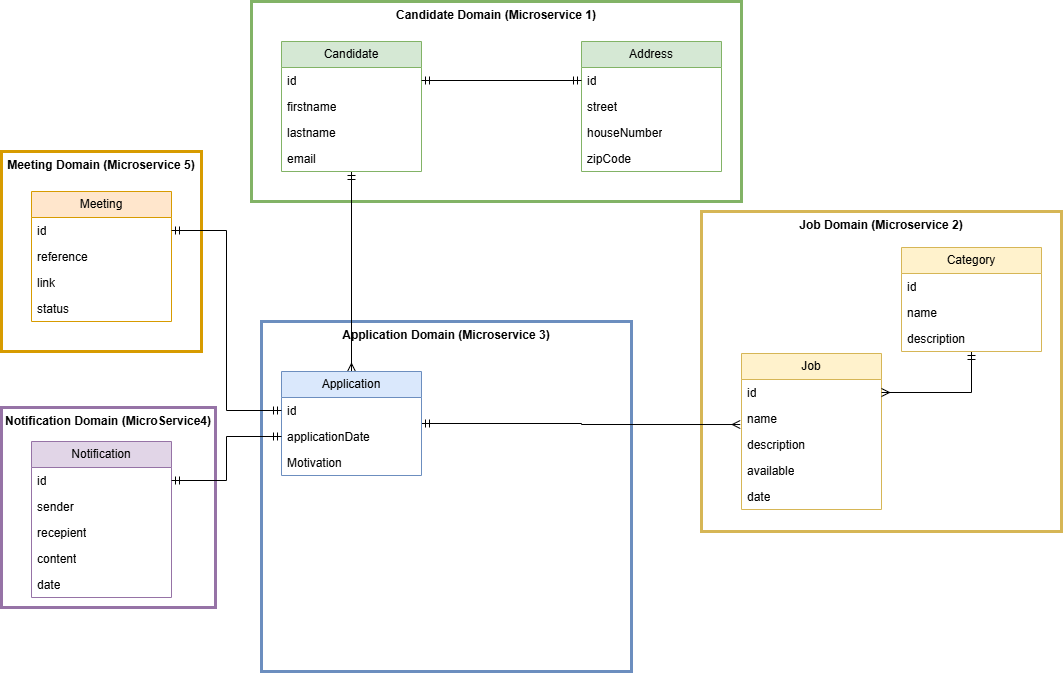

The diagram above was exported from draw.io. Its source (the exported page's mxGraphModel, read from the mxfile embedded in the PNG):
<mxGraphModel dx="1268" dy="879" grid="0" gridSize="10" guides="0" tooltips="1" connect="0" arrows="0" fold="1" page="0" pageScale="1" pageWidth="1169" pageHeight="827" math="0" shadow="0">
  <root>
    <mxCell id="QaSKw-nrApPyZHBpUXGP-0" />
    <mxCell id="QaSKw-nrApPyZHBpUXGP-1" parent="QaSKw-nrApPyZHBpUXGP-0" />
    <mxCell id="tCyhS_AfBA6SBSUrJkXq-4" parent="QaSKw-nrApPyZHBpUXGP-1" style="rounded=0;whiteSpace=wrap;html=1;fillColor=none;strokeColor=#9673a6;strokeWidth=3;verticalAlign=top;" value="&lt;b&gt;Notification Domain (MicroService4)&lt;/b&gt;" vertex="1">
      <mxGeometry height="200" width="214" x="-210" y="236" as="geometry" />
    </mxCell>
    <mxCell id="tCyhS_AfBA6SBSUrJkXq-3" parent="QaSKw-nrApPyZHBpUXGP-1" style="rounded=0;whiteSpace=wrap;html=1;fillColor=none;strokeColor=#d79b00;strokeWidth=3;verticalAlign=top;" value="&lt;b&gt;Meeting Domain (Microservice 5)&lt;/b&gt;" vertex="1">
      <mxGeometry height="200" width="200" x="-210" y="-20" as="geometry" />
    </mxCell>
    <mxCell id="tCyhS_AfBA6SBSUrJkXq-2" parent="QaSKw-nrApPyZHBpUXGP-1" style="rounded=0;whiteSpace=wrap;html=1;fillColor=none;strokeColor=#d6b656;strokeWidth=3;verticalAlign=top;" value="&lt;b&gt;Job Domain (Microservice 2)&lt;/b&gt;" vertex="1">
      <mxGeometry height="320" width="360" x="490" y="40" as="geometry" />
    </mxCell>
    <mxCell id="tCyhS_AfBA6SBSUrJkXq-1" parent="QaSKw-nrApPyZHBpUXGP-1" style="rounded=0;whiteSpace=wrap;html=1;fillColor=none;strokeColor=#6c8ebf;strokeWidth=3;verticalAlign=top;" value="&lt;b&gt;Application Domain (Microservice 3)&lt;/b&gt;" vertex="1">
      <mxGeometry height="350" width="370" x="50" y="150" as="geometry" />
    </mxCell>
    <mxCell id="tCyhS_AfBA6SBSUrJkXq-0" parent="QaSKw-nrApPyZHBpUXGP-1" style="rounded=0;whiteSpace=wrap;html=1;fillColor=none;strokeColor=#82b366;strokeWidth=3;verticalAlign=top;" value="&lt;b&gt;Candidate Domain (Microservice 1)&lt;/b&gt;" vertex="1">
      <mxGeometry height="200" width="490" x="40" y="-170" as="geometry" />
    </mxCell>
    <mxCell id="QaSKw-nrApPyZHBpUXGP-2" edge="1" parent="QaSKw-nrApPyZHBpUXGP-1" source="QaSKw-nrApPyZHBpUXGP-3" style="edgeStyle=orthogonalEdgeStyle;rounded=0;orthogonalLoop=1;jettySize=auto;html=1;entryX=0.5;entryY=0;entryDx=0;entryDy=0;endArrow=ERmany;endFill=0;startArrow=ERmandOne;startFill=0;" target="QaSKw-nrApPyZHBpUXGP-9">
      <mxGeometry relative="1" as="geometry" />
    </mxCell>
    <mxCell id="QaSKw-nrApPyZHBpUXGP-3" parent="QaSKw-nrApPyZHBpUXGP-1" style="swimlane;fontStyle=0;childLayout=stackLayout;horizontal=1;startSize=26;fillColor=#d5e8d4;horizontalStack=0;resizeParent=1;resizeParentMax=0;resizeLast=0;collapsible=1;marginBottom=0;whiteSpace=wrap;html=1;strokeColor=#82b366;" value="Candidate" vertex="1">
      <mxGeometry height="130" width="140" x="70" y="-130" as="geometry" />
    </mxCell>
    <mxCell id="QaSKw-nrApPyZHBpUXGP-4" parent="QaSKw-nrApPyZHBpUXGP-3" style="text;strokeColor=none;fillColor=none;align=left;verticalAlign=top;spacingLeft=4;spacingRight=4;overflow=hidden;rotatable=0;points=[[0,0.5],[1,0.5]];portConstraint=eastwest;whiteSpace=wrap;html=1;" value="id" vertex="1">
      <mxGeometry height="26" width="140" y="26" as="geometry" />
    </mxCell>
    <mxCell id="QaSKw-nrApPyZHBpUXGP-5" parent="QaSKw-nrApPyZHBpUXGP-3" style="text;strokeColor=none;fillColor=none;align=left;verticalAlign=top;spacingLeft=4;spacingRight=4;overflow=hidden;rotatable=0;points=[[0,0.5],[1,0.5]];portConstraint=eastwest;whiteSpace=wrap;html=1;" value="firstname" vertex="1">
      <mxGeometry height="26" width="140" y="52" as="geometry" />
    </mxCell>
    <mxCell id="QaSKw-nrApPyZHBpUXGP-6" parent="QaSKw-nrApPyZHBpUXGP-3" style="text;strokeColor=none;fillColor=none;align=left;verticalAlign=top;spacingLeft=4;spacingRight=4;overflow=hidden;rotatable=0;points=[[0,0.5],[1,0.5]];portConstraint=eastwest;whiteSpace=wrap;html=1;" value="lastname" vertex="1">
      <mxGeometry height="26" width="140" y="78" as="geometry" />
    </mxCell>
    <mxCell id="QaSKw-nrApPyZHBpUXGP-7" parent="QaSKw-nrApPyZHBpUXGP-3" style="text;strokeColor=none;fillColor=none;align=left;verticalAlign=top;spacingLeft=4;spacingRight=4;overflow=hidden;rotatable=0;points=[[0,0.5],[1,0.5]];portConstraint=eastwest;whiteSpace=wrap;html=1;" value="email" vertex="1">
      <mxGeometry height="26" width="140" y="104" as="geometry" />
    </mxCell>
    <mxCell id="QaSKw-nrApPyZHBpUXGP-8" edge="1" parent="QaSKw-nrApPyZHBpUXGP-1" source="QaSKw-nrApPyZHBpUXGP-9" style="edgeStyle=orthogonalEdgeStyle;rounded=0;orthogonalLoop=1;jettySize=auto;html=1;entryX=-0.009;entryY=0.731;entryDx=0;entryDy=0;endArrow=ERmany;endFill=0;startArrow=ERmandOne;startFill=0;entryPerimeter=0;" target="QaSKw-nrApPyZHBpUXGP-15">
      <mxGeometry relative="1" as="geometry">
        <mxPoint x="240" y="419" as="targetPoint" />
      </mxGeometry>
    </mxCell>
    <mxCell id="QaSKw-nrApPyZHBpUXGP-9" parent="QaSKw-nrApPyZHBpUXGP-1" style="swimlane;fontStyle=0;childLayout=stackLayout;horizontal=1;startSize=26;fillColor=#dae8fc;horizontalStack=0;resizeParent=1;resizeParentMax=0;resizeLast=0;collapsible=1;marginBottom=0;whiteSpace=wrap;html=1;strokeColor=#6c8ebf;" value="Application" vertex="1">
      <mxGeometry height="104" width="140" x="70" y="200" as="geometry" />
    </mxCell>
    <mxCell id="QaSKw-nrApPyZHBpUXGP-10" parent="QaSKw-nrApPyZHBpUXGP-9" style="text;strokeColor=none;fillColor=none;align=left;verticalAlign=top;spacingLeft=4;spacingRight=4;overflow=hidden;rotatable=0;points=[[0,0.5],[1,0.5]];portConstraint=eastwest;whiteSpace=wrap;html=1;" value="id" vertex="1">
      <mxGeometry height="26" width="140" y="26" as="geometry" />
    </mxCell>
    <mxCell id="QaSKw-nrApPyZHBpUXGP-11" parent="QaSKw-nrApPyZHBpUXGP-9" style="text;strokeColor=none;fillColor=none;align=left;verticalAlign=top;spacingLeft=4;spacingRight=4;overflow=hidden;rotatable=0;points=[[0,0.5],[1,0.5]];portConstraint=eastwest;whiteSpace=wrap;html=1;" value="applicationDate" vertex="1">
      <mxGeometry height="26" width="140" y="52" as="geometry" />
    </mxCell>
    <mxCell id="QaSKw-nrApPyZHBpUXGP-12" parent="QaSKw-nrApPyZHBpUXGP-9" style="text;strokeColor=none;fillColor=none;align=left;verticalAlign=top;spacingLeft=4;spacingRight=4;overflow=hidden;rotatable=0;points=[[0,0.5],[1,0.5]];portConstraint=eastwest;whiteSpace=wrap;html=1;" value="Motivation" vertex="1">
      <mxGeometry height="26" width="140" y="78" as="geometry" />
    </mxCell>
    <mxCell id="QaSKw-nrApPyZHBpUXGP-13" parent="QaSKw-nrApPyZHBpUXGP-1" style="swimlane;fontStyle=0;childLayout=stackLayout;horizontal=1;startSize=26;fillColor=#fff2cc;horizontalStack=0;resizeParent=1;resizeParentMax=0;resizeLast=0;collapsible=1;marginBottom=0;whiteSpace=wrap;html=1;strokeColor=#d6b656;" value="Job" vertex="1">
      <mxGeometry height="156" width="140" x="530" y="182" as="geometry" />
    </mxCell>
    <mxCell id="QaSKw-nrApPyZHBpUXGP-14" parent="QaSKw-nrApPyZHBpUXGP-13" style="text;strokeColor=none;fillColor=none;align=left;verticalAlign=top;spacingLeft=4;spacingRight=4;overflow=hidden;rotatable=0;points=[[0,0.5],[1,0.5]];portConstraint=eastwest;whiteSpace=wrap;html=1;" value="id" vertex="1">
      <mxGeometry height="26" width="140" y="26" as="geometry" />
    </mxCell>
    <mxCell id="QaSKw-nrApPyZHBpUXGP-15" parent="QaSKw-nrApPyZHBpUXGP-13" style="text;strokeColor=none;fillColor=none;align=left;verticalAlign=top;spacingLeft=4;spacingRight=4;overflow=hidden;rotatable=0;points=[[0,0.5],[1,0.5]];portConstraint=eastwest;whiteSpace=wrap;html=1;" value="name" vertex="1">
      <mxGeometry height="26" width="140" y="52" as="geometry" />
    </mxCell>
    <mxCell id="QaSKw-nrApPyZHBpUXGP-16" parent="QaSKw-nrApPyZHBpUXGP-13" style="text;strokeColor=none;fillColor=none;align=left;verticalAlign=top;spacingLeft=4;spacingRight=4;overflow=hidden;rotatable=0;points=[[0,0.5],[1,0.5]];portConstraint=eastwest;whiteSpace=wrap;html=1;" value="description" vertex="1">
      <mxGeometry height="26" width="140" y="78" as="geometry" />
    </mxCell>
    <mxCell id="QaSKw-nrApPyZHBpUXGP-17" parent="QaSKw-nrApPyZHBpUXGP-13" style="text;strokeColor=none;fillColor=none;align=left;verticalAlign=top;spacingLeft=4;spacingRight=4;overflow=hidden;rotatable=0;points=[[0,0.5],[1,0.5]];portConstraint=eastwest;whiteSpace=wrap;html=1;" value="available" vertex="1">
      <mxGeometry height="26" width="140" y="104" as="geometry" />
    </mxCell>
    <mxCell id="QaSKw-nrApPyZHBpUXGP-18" parent="QaSKw-nrApPyZHBpUXGP-13" style="text;strokeColor=none;fillColor=none;align=left;verticalAlign=top;spacingLeft=4;spacingRight=4;overflow=hidden;rotatable=0;points=[[0,0.5],[1,0.5]];portConstraint=eastwest;whiteSpace=wrap;html=1;" value="date" vertex="1">
      <mxGeometry height="26" width="140" y="130" as="geometry" />
    </mxCell>
    <mxCell id="QaSKw-nrApPyZHBpUXGP-20" parent="QaSKw-nrApPyZHBpUXGP-1" style="swimlane;fontStyle=0;childLayout=stackLayout;horizontal=1;startSize=26;fillColor=#ffe6cc;horizontalStack=0;resizeParent=1;resizeParentMax=0;resizeLast=0;collapsible=1;marginBottom=0;whiteSpace=wrap;html=1;strokeColor=#d79b00;" value="Meeting" vertex="1">
      <mxGeometry height="130" width="140" x="-180" y="20" as="geometry" />
    </mxCell>
    <mxCell id="QaSKw-nrApPyZHBpUXGP-21" parent="QaSKw-nrApPyZHBpUXGP-20" style="text;strokeColor=none;fillColor=none;align=left;verticalAlign=top;spacingLeft=4;spacingRight=4;overflow=hidden;rotatable=0;points=[[0,0.5],[1,0.5]];portConstraint=eastwest;whiteSpace=wrap;html=1;" value="id" vertex="1">
      <mxGeometry height="26" width="140" y="26" as="geometry" />
    </mxCell>
    <mxCell id="QaSKw-nrApPyZHBpUXGP-22" parent="QaSKw-nrApPyZHBpUXGP-20" style="text;strokeColor=none;fillColor=none;align=left;verticalAlign=top;spacingLeft=4;spacingRight=4;overflow=hidden;rotatable=0;points=[[0,0.5],[1,0.5]];portConstraint=eastwest;whiteSpace=wrap;html=1;" value="reference" vertex="1">
      <mxGeometry height="26" width="140" y="52" as="geometry" />
    </mxCell>
    <mxCell id="QaSKw-nrApPyZHBpUXGP-23" parent="QaSKw-nrApPyZHBpUXGP-20" style="text;strokeColor=none;fillColor=none;align=left;verticalAlign=top;spacingLeft=4;spacingRight=4;overflow=hidden;rotatable=0;points=[[0,0.5],[1,0.5]];portConstraint=eastwest;whiteSpace=wrap;html=1;" value="link" vertex="1">
      <mxGeometry height="26" width="140" y="78" as="geometry" />
    </mxCell>
    <mxCell id="QaSKw-nrApPyZHBpUXGP-24" parent="QaSKw-nrApPyZHBpUXGP-20" style="text;strokeColor=none;fillColor=none;align=left;verticalAlign=top;spacingLeft=4;spacingRight=4;overflow=hidden;rotatable=0;points=[[0,0.5],[1,0.5]];portConstraint=eastwest;whiteSpace=wrap;html=1;" value="status" vertex="1">
      <mxGeometry height="26" width="140" y="104" as="geometry" />
    </mxCell>
    <mxCell id="QaSKw-nrApPyZHBpUXGP-28" parent="QaSKw-nrApPyZHBpUXGP-1" style="swimlane;fontStyle=0;childLayout=stackLayout;horizontal=1;startSize=26;fillColor=#e1d5e7;horizontalStack=0;resizeParent=1;resizeParentMax=0;resizeLast=0;collapsible=1;marginBottom=0;whiteSpace=wrap;html=1;strokeColor=#9673a6;" value="Notification" vertex="1">
      <mxGeometry height="156" width="140" x="-180" y="270" as="geometry" />
    </mxCell>
    <mxCell id="QaSKw-nrApPyZHBpUXGP-29" parent="QaSKw-nrApPyZHBpUXGP-28" style="text;strokeColor=none;fillColor=none;align=left;verticalAlign=top;spacingLeft=4;spacingRight=4;overflow=hidden;rotatable=0;points=[[0,0.5],[1,0.5]];portConstraint=eastwest;whiteSpace=wrap;html=1;" value="id" vertex="1">
      <mxGeometry height="26" width="140" y="26" as="geometry" />
    </mxCell>
    <mxCell id="QaSKw-nrApPyZHBpUXGP-30" parent="QaSKw-nrApPyZHBpUXGP-28" style="text;strokeColor=none;fillColor=none;align=left;verticalAlign=top;spacingLeft=4;spacingRight=4;overflow=hidden;rotatable=0;points=[[0,0.5],[1,0.5]];portConstraint=eastwest;whiteSpace=wrap;html=1;" value="sender" vertex="1">
      <mxGeometry height="26" width="140" y="52" as="geometry" />
    </mxCell>
    <mxCell id="QaSKw-nrApPyZHBpUXGP-31" parent="QaSKw-nrApPyZHBpUXGP-28" style="text;strokeColor=none;fillColor=none;align=left;verticalAlign=top;spacingLeft=4;spacingRight=4;overflow=hidden;rotatable=0;points=[[0,0.5],[1,0.5]];portConstraint=eastwest;whiteSpace=wrap;html=1;" value="recepient" vertex="1">
      <mxGeometry height="26" width="140" y="78" as="geometry" />
    </mxCell>
    <mxCell id="QaSKw-nrApPyZHBpUXGP-32" parent="QaSKw-nrApPyZHBpUXGP-28" style="text;strokeColor=none;fillColor=none;align=left;verticalAlign=top;spacingLeft=4;spacingRight=4;overflow=hidden;rotatable=0;points=[[0,0.5],[1,0.5]];portConstraint=eastwest;whiteSpace=wrap;html=1;" value="content" vertex="1">
      <mxGeometry height="26" width="140" y="104" as="geometry" />
    </mxCell>
    <mxCell id="QaSKw-nrApPyZHBpUXGP-33" parent="QaSKw-nrApPyZHBpUXGP-28" style="text;strokeColor=none;fillColor=none;align=left;verticalAlign=top;spacingLeft=4;spacingRight=4;overflow=hidden;rotatable=0;points=[[0,0.5],[1,0.5]];portConstraint=eastwest;whiteSpace=wrap;html=1;" value="date" vertex="1">
      <mxGeometry height="26" width="140" y="130" as="geometry" />
    </mxCell>
    <mxCell id="QaSKw-nrApPyZHBpUXGP-35" edge="1" parent="QaSKw-nrApPyZHBpUXGP-1" source="QaSKw-nrApPyZHBpUXGP-10" style="edgeStyle=orthogonalEdgeStyle;rounded=0;orthogonalLoop=1;jettySize=auto;html=1;startArrow=ERmandOne;startFill=0;endArrow=ERmandOne;endFill=0;" target="QaSKw-nrApPyZHBpUXGP-21">
      <mxGeometry relative="1" as="geometry" />
    </mxCell>
    <mxCell id="QaSKw-nrApPyZHBpUXGP-36" edge="1" parent="QaSKw-nrApPyZHBpUXGP-1" source="QaSKw-nrApPyZHBpUXGP-37" style="edgeStyle=orthogonalEdgeStyle;rounded=0;orthogonalLoop=1;jettySize=auto;html=1;entryX=1;entryY=0.5;entryDx=0;entryDy=0;endArrow=ERmany;endFill=0;startArrow=ERmandOne;startFill=0;" target="QaSKw-nrApPyZHBpUXGP-14">
      <mxGeometry relative="1" as="geometry" />
    </mxCell>
    <mxCell id="QaSKw-nrApPyZHBpUXGP-37" parent="QaSKw-nrApPyZHBpUXGP-1" style="swimlane;fontStyle=0;childLayout=stackLayout;horizontal=1;startSize=26;fillColor=#fff2cc;horizontalStack=0;resizeParent=1;resizeParentMax=0;resizeLast=0;collapsible=1;marginBottom=0;whiteSpace=wrap;html=1;strokeColor=#d6b656;" value="Category" vertex="1">
      <mxGeometry height="104" width="140" x="690" y="76" as="geometry" />
    </mxCell>
    <mxCell id="QaSKw-nrApPyZHBpUXGP-38" parent="QaSKw-nrApPyZHBpUXGP-37" style="text;strokeColor=none;fillColor=none;align=left;verticalAlign=top;spacingLeft=4;spacingRight=4;overflow=hidden;rotatable=0;points=[[0,0.5],[1,0.5]];portConstraint=eastwest;whiteSpace=wrap;html=1;" value="id" vertex="1">
      <mxGeometry height="26" width="140" y="26" as="geometry" />
    </mxCell>
    <mxCell id="QaSKw-nrApPyZHBpUXGP-39" parent="QaSKw-nrApPyZHBpUXGP-37" style="text;strokeColor=none;fillColor=none;align=left;verticalAlign=top;spacingLeft=4;spacingRight=4;overflow=hidden;rotatable=0;points=[[0,0.5],[1,0.5]];portConstraint=eastwest;whiteSpace=wrap;html=1;" value="name" vertex="1">
      <mxGeometry height="26" width="140" y="52" as="geometry" />
    </mxCell>
    <mxCell id="QaSKw-nrApPyZHBpUXGP-40" parent="QaSKw-nrApPyZHBpUXGP-37" style="text;strokeColor=none;fillColor=none;align=left;verticalAlign=top;spacingLeft=4;spacingRight=4;overflow=hidden;rotatable=0;points=[[0,0.5],[1,0.5]];portConstraint=eastwest;whiteSpace=wrap;html=1;" value="description" vertex="1">
      <mxGeometry height="26" width="140" y="78" as="geometry" />
    </mxCell>
    <mxCell id="QaSKw-nrApPyZHBpUXGP-41" parent="QaSKw-nrApPyZHBpUXGP-1" style="swimlane;fontStyle=0;childLayout=stackLayout;horizontal=1;startSize=26;fillColor=#d5e8d4;horizontalStack=0;resizeParent=1;resizeParentMax=0;resizeLast=0;collapsible=1;marginBottom=0;whiteSpace=wrap;html=1;strokeColor=#82b366;" value="Address" vertex="1">
      <mxGeometry height="130" width="140" x="370" y="-130" as="geometry" />
    </mxCell>
    <mxCell id="QaSKw-nrApPyZHBpUXGP-42" parent="QaSKw-nrApPyZHBpUXGP-41" style="text;strokeColor=none;fillColor=none;align=left;verticalAlign=top;spacingLeft=4;spacingRight=4;overflow=hidden;rotatable=0;points=[[0,0.5],[1,0.5]];portConstraint=eastwest;whiteSpace=wrap;html=1;" value="id" vertex="1">
      <mxGeometry height="26" width="140" y="26" as="geometry" />
    </mxCell>
    <mxCell id="QaSKw-nrApPyZHBpUXGP-43" parent="QaSKw-nrApPyZHBpUXGP-41" style="text;strokeColor=none;fillColor=none;align=left;verticalAlign=top;spacingLeft=4;spacingRight=4;overflow=hidden;rotatable=0;points=[[0,0.5],[1,0.5]];portConstraint=eastwest;whiteSpace=wrap;html=1;" value="street" vertex="1">
      <mxGeometry height="26" width="140" y="52" as="geometry" />
    </mxCell>
    <mxCell id="QaSKw-nrApPyZHBpUXGP-44" parent="QaSKw-nrApPyZHBpUXGP-41" style="text;strokeColor=none;fillColor=none;align=left;verticalAlign=top;spacingLeft=4;spacingRight=4;overflow=hidden;rotatable=0;points=[[0,0.5],[1,0.5]];portConstraint=eastwest;whiteSpace=wrap;html=1;" value="houseNumber" vertex="1">
      <mxGeometry height="26" width="140" y="78" as="geometry" />
    </mxCell>
    <mxCell id="QaSKw-nrApPyZHBpUXGP-45" parent="QaSKw-nrApPyZHBpUXGP-41" style="text;strokeColor=none;fillColor=none;align=left;verticalAlign=top;spacingLeft=4;spacingRight=4;overflow=hidden;rotatable=0;points=[[0,0.5],[1,0.5]];portConstraint=eastwest;whiteSpace=wrap;html=1;" value="zipCode" vertex="1">
      <mxGeometry height="26" width="140" y="104" as="geometry" />
    </mxCell>
    <mxCell id="QaSKw-nrApPyZHBpUXGP-46" edge="1" parent="QaSKw-nrApPyZHBpUXGP-1" source="QaSKw-nrApPyZHBpUXGP-42" style="edgeStyle=orthogonalEdgeStyle;rounded=0;orthogonalLoop=1;jettySize=auto;html=1;entryX=1;entryY=0.5;entryDx=0;entryDy=0;endArrow=ERmandOne;endFill=0;startArrow=ERmandOne;startFill=0;" target="QaSKw-nrApPyZHBpUXGP-4">
      <mxGeometry relative="1" as="geometry" />
    </mxCell>
    <mxCell id="QaSKw-nrApPyZHBpUXGP-47" edge="1" parent="QaSKw-nrApPyZHBpUXGP-1" source="QaSKw-nrApPyZHBpUXGP-11" style="edgeStyle=orthogonalEdgeStyle;rounded=0;orthogonalLoop=1;jettySize=auto;html=1;entryX=1;entryY=0.5;entryDx=0;entryDy=0;exitX=0;exitY=0.5;exitDx=0;exitDy=0;endArrow=ERmandOne;endFill=0;startArrow=ERmandOne;startFill=0;" target="QaSKw-nrApPyZHBpUXGP-29">
      <mxGeometry relative="1" as="geometry" />
    </mxCell>
  </root>
</mxGraphModel>